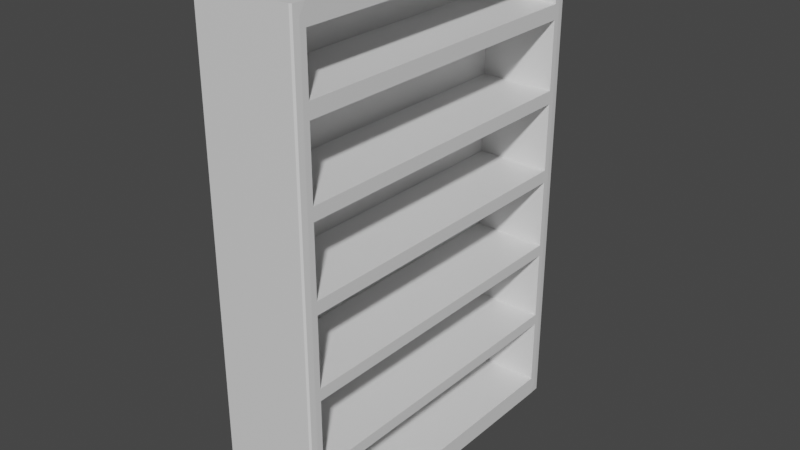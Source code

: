 # Source: Bookshelf.blend  (saved by Blender 2.82.7; exported with 4.5.12 LTS)
import bpy
from mathutils import Matrix  # noqa: F401  (used for matrix-valued properties, if any)

bpy.ops.wm.read_factory_settings(use_empty=True)
scene = bpy.context.scene
scene.name = 'Scene'

# ---- collections
col_collection = bpy.data.collections.new('Collection'); scene.collection.children.link(col_collection)

# ---- materials (node trees are filled in below, after node groups)
mat_material = bpy.data.materials.new('Material')
mat_material.alpha_threshold = 0.0
mat_material.use_transparent_shadow = False
mat_material.line_color = (0.0, 0.0, 0.0, 1.0)

# ---- material node trees
mat_material.use_nodes = True; mat_material.node_tree.nodes.clear()
_N = mat_material.node_tree.nodes; _L = mat_material.node_tree.links
n0 = _N.new('ShaderNodeOutputMaterial'); n0.name = 'Material Output'; n0.location = (300, 300)
n1 = _N.new('ShaderNodeBsdfPrincipled'); n1.name = 'Principled BSDF'; n1.location = (10, 300)
n1.distribution = 'GGX'
n1.subsurface_method = 'BURLEY'
n1.inputs[2].default_value = 0.4
n1.inputs[3].default_value = 1.45
n1.inputs[27].default_value = (0.0, 0.0, 0.0, 1.0)
n1.inputs[28].default_value = 1.0
_L.new(n1.outputs[0], n0.inputs[0])
n0.is_active_output = True

# ---- world
world_world = bpy.data.worlds.new('World'); scene.world = world_world
world_world.use_nodes = True; world_world.node_tree.nodes.clear()
_N = world_world.node_tree.nodes; _L = world_world.node_tree.links
n0 = _N.new('ShaderNodeOutputWorld'); n0.name = 'World Output'; n0.location = (300, 300)
n1 = _N.new('ShaderNodeBackground'); n1.name = 'Background'; n1.location = (10, 300)
n1.inputs[0].default_value = (0.05088, 0.05088, 0.05088, 1.0)
_L.new(n1.outputs[0], n0.inputs[0])
n0.is_active_output = True
world_world.color = (0.05088, 0.05088, 0.05088)
world_world.use_sun_shadow = False
world_world.sun_shadow_jitter_overblur = 0.0

# ---- meshes
me_cube = bpy.data.meshes.new('Cube')
me_cube.from_pydata([(1.0, 0.9212, 0.9212), (1.0, 0.9212, -0.9212), (1.0, -0.9212, 0.9212), (1.0, -0.9212, -0.9212), (-1.0, 1.0, 0.9986), (-1.0, 1.0, -0.9986), (-1.0, -1.0, 0.9986), (-1.0, -1.0, -0.9986), (-1.0, -1.0, -0.7041), (-1.0, -1.0, -0.3521), (-1.0, -1.0, 3.817e-08), (-1.0, -1.0, 0.3521), (-1.0, -1.0, 0.7041), (-1.0, 1.0, 0.7041), (-1.0, 1.0, 0.3521), (-1.0, 1.0, -2.478e-08), (-1.0, 1.0, -0.3521), (-1.0, 1.0, -0.7041), (1.0, 0.9212, 0.6486), (1.0, 0.9212, 0.3243), (1.0, 0.9212, 6.695e-09), (1.0, 0.9212, -0.3243), (1.0, 0.9212, -0.6486), (1.0, -0.9212, 0.6486), (1.0, -0.9212, 0.3243), (1.0, -0.9212, 6.695e-09), (1.0, -0.9212, -0.3243), (1.0, -0.9212, -0.6486), (-1.0, -1.0, -0.6543), (-1.0, 1.0, -0.6543), (1.0, 0.9212, -0.6027), (1.0, -0.9212, -0.6027), (-1.0, -1.0, -0.3007), (-1.0, 1.0, -0.3007), (1.0, 0.9212, -0.277), (1.0, -0.9212, -0.277), (-1.0, -1.0, 0.05553), (-1.0, 1.0, 0.05553), (1.0, 0.9212, 0.05116), (1.0, -0.9212, 0.05116), (-1.0, -1.0, 0.409), (-1.0, 1.0, 0.409), (1.0, 0.9212, 0.3768), (1.0, -0.9212, 0.3768), (-1.0, -1.0, 0.7686), (-1.0, 1.0, 0.7686), (1.0, 0.9212, 0.708), (1.0, -0.9212, 0.708), (-0.5222, 0.9212, -0.6486), (-0.5222, 0.9212, -0.9212), (-0.5222, -0.9212, -0.6486), (-0.5222, -0.9212, -0.9212), (-0.5222, 0.9212, 0.9212), (-0.5222, -0.9212, 0.9212), (-0.5222, 0.9212, -0.3243), (-0.5222, -0.9212, -0.3243), (-0.5222, 0.9212, 7.3e-09), (-0.5222, -0.9212, 7.3e-09), (-0.5222, 0.9212, 0.3243), (-0.5222, -0.9212, 0.3243), (-0.5222, 0.9212, 0.6486), (-0.5222, -0.9212, 0.6486), (-0.5222, 0.9212, -0.6027), (-0.5222, -0.9212, -0.6027), (-0.5222, 0.9212, -0.277), (-0.5222, -0.9212, -0.277), (-0.5222, 0.9212, 0.05116), (-0.5222, -0.9212, 0.05116), (-0.5222, 0.9212, 0.3768), (-0.5222, -0.9212, 0.3768), (-0.5222, 0.9212, 0.708), (-0.5222, -0.9212, 0.708), (0.814, 1.0, -0.9986), (0.814, -1.0, 0.9986), (0.814, -1.0, -0.9986), (0.814, 1.0, 0.9986), (0.814, 1.0, -0.7041), (0.814, 1.0, -0.3521), (0.814, 1.0, -2.478e-08), (0.814, 1.0, 0.3521), (0.814, 1.0, 0.7041), (0.814, -1.0, -0.7041), (0.814, -1.0, -0.3521), (0.814, -1.0, -1.893e-08), (0.814, -1.0, 0.3521), (0.814, -1.0, 0.7041), (0.814, -1.0, -0.6543), (0.814, 1.0, -0.6543), (0.814, -1.0, -0.3007), (0.814, 1.0, -0.3007), (0.814, -1.0, 0.05553), (0.814, 1.0, 0.05553), (0.814, -1.0, 0.409), (0.814, 1.0, 0.409), (0.814, 1.0, 0.7686), (0.814, -1.0, 0.7686), (1.0, 0.9212, 0.9212), (0.9212, 1.0, 0.9986), (1.0, 0.9212, 0.9986), (0.9999, 0.9569, 0.9569), (0.9917, 0.9917, 0.9985), (0.9569, 0.9999, 0.9986), (0.9212, 1.0, -0.9986), (1.0, 0.9212, -0.9212), (1.0, 0.9212, -0.9986), (0.9569, 0.9999, -0.9986), (0.9917, 0.9917, -0.9984), (0.9999, 0.9569, -0.9569), (0.9212, -1.0, 0.9986), (1.0, -0.9212, 0.9212), (1.0, -0.9212, 0.9986), (0.9569, -0.9999, 0.9986), (0.9917, -0.9917, 0.9985), (0.9999, -0.9569, 0.9569), (1.0, -0.9212, -0.9212), (0.9212, -1.0, -0.9986), (1.0, -0.9212, -0.9986), (0.9999, -0.9569, -0.9569), (0.9917, -0.9917, -0.9984), (0.9569, -0.9999, -0.9986), (1.0, 0.9212, 0.6486), (0.9212, 1.0, 0.7041), (0.9999, 0.9569, 0.6738), (0.9917, 0.9917, 0.6982), (0.9569, 0.9999, 0.704), (1.0, 0.9212, 0.3243), (0.9212, 1.0, 0.3521), (0.9999, 0.9569, 0.3369), (0.9917, 0.9917, 0.3491), (0.9569, 0.9999, 0.352), (1.0, 0.9212, 6.695e-09), (0.9212, 1.0, -2.478e-08), (0.9999, 0.9569, -7.568e-09), (0.9917, 0.9917, -2.144e-08), (0.9569, 0.9999, -2.474e-08), (1.0, 0.9212, -0.3243), (0.9212, 1.0, -0.3521), (0.9999, 0.9569, -0.3369), (0.9917, 0.9917, -0.3491), (0.9569, 0.9999, -0.352), (0.9212, 1.0, -0.7041), (1.0, 0.9212, -0.6486), (0.9569, 0.9999, -0.704), (0.9917, 0.9917, -0.6982), (0.9999, 0.9569, -0.6738), (0.9212, -1.0, 0.7041), (1.0, -0.9212, 0.6486), (0.9569, -0.9999, 0.704), (0.9917, -0.9917, 0.6982), (0.9999, -0.9569, 0.6738), (0.9212, -1.0, 0.3521), (1.0, -0.9212, 0.3243), (0.9569, -0.9999, 0.352), (0.9917, -0.9917, 0.3491), (0.9999, -0.9569, 0.3369), (0.9212, -1.0, -2.23e-08), (1.0, -0.9212, 6.695e-09), (0.9569, -0.9999, -2.339e-08), (0.9917, -0.9917, -2.118e-08), (0.9999, -0.9569, -7.565e-09), (0.9212, -1.0, -0.3521), (1.0, -0.9212, -0.3243), (0.9569, -0.9999, -0.352), (0.9917, -0.9917, -0.3491), (0.9999, -0.9569, -0.3369), (1.0, -0.9212, -0.6486), (0.9212, -1.0, -0.7041), (0.9999, -0.9569, -0.6738), (0.9917, -0.9917, -0.6982), (0.9569, -0.9999, -0.704), (0.9212, 1.0, -0.6543), (1.0, 0.9212, -0.6027), (0.9569, 0.9999, -0.6542), (0.9917, 0.9917, -0.6488), (0.9999, 0.9569, -0.6261), (1.0, -0.9212, -0.6027), (0.9212, -1.0, -0.6543), (0.9999, -0.9569, -0.6261), (0.9917, -0.9917, -0.6488), (0.9569, -0.9999, -0.6542), (0.9212, 1.0, -0.3007), (1.0, 0.9212, -0.277), (0.9569, 0.9999, -0.3007), (0.9917, 0.9917, -0.2982), (0.9999, 0.9569, -0.2878), (1.0, -0.9212, -0.277), (0.9212, -1.0, -0.3007), (0.9999, -0.9569, -0.2878), (0.9917, -0.9917, -0.2982), (0.9569, -0.9999, -0.3007), (0.9212, 1.0, 0.05553), (1.0, 0.9212, 0.05116), (0.9569, 0.9999, 0.05553), (0.9917, 0.9917, 0.05507), (0.9999, 0.9569, 0.05314), (1.0, -0.9212, 0.05116), (0.9212, -1.0, 0.05553), (0.9999, -0.9569, 0.05314), (0.9917, -0.9917, 0.05507), (0.9569, -0.9999, 0.05553), (0.9212, 1.0, 0.409), (1.0, 0.9212, 0.3768), (0.9569, 0.9999, 0.4089), (0.9917, 0.9917, 0.4056), (0.9999, 0.9569, 0.3914), (1.0, -0.9212, 0.3768), (0.9212, -1.0, 0.409), (0.9999, -0.9569, 0.3914), (0.9917, -0.9917, 0.4056), (0.9569, -0.9999, 0.4089), (0.9212, 1.0, 0.7686), (1.0, 0.9212, 0.708), (0.9569, 0.9999, 0.7685), (0.9917, 0.9917, 0.7622), (0.9999, 0.9569, 0.7355), (1.0, -0.9212, 0.708), (0.9212, -1.0, 0.7686), (0.9999, -0.9569, 0.7355), (0.9917, -0.9917, 0.7622), (0.9569, -0.9999, 0.7685)], [], [(75, 4, 6, 73), (95, 73, 6, 44), (44, 6, 4, 45), (1, 3, 114, 116, 104, 103), (35, 34, 64, 65), (2, 0, 96, 98, 110, 109), (72, 102, 104, 116, 115, 74), (216, 108, 73, 95), (72, 76, 140, 102), (47, 2, 109, 215), (80, 94, 210, 121), (176, 160, 82, 86), (186, 155, 83, 88), (196, 150, 84, 90), (206, 145, 85, 92), (18, 42, 201, 120), (19, 38, 191, 125), (20, 34, 181, 130), (21, 30, 171, 135), (145, 216, 95, 85), (22, 1, 103, 141), (34, 21, 135, 181), (38, 20, 130, 191), (42, 19, 125, 201), (46, 18, 120, 211), (47, 46, 70, 71), (26, 31, 63, 55), (30, 21, 54, 62), (23, 43, 69, 61), (18, 23, 61, 60), (7, 8, 17, 5), (28, 9, 16, 29), (32, 10, 15, 33), (36, 11, 14, 37), (40, 12, 13, 41), (74, 81, 8, 7), (86, 82, 9, 28), (88, 83, 10, 32), (90, 84, 11, 36), (92, 85, 12, 40), (81, 86, 28, 8), (8, 28, 29, 17), (22, 30, 31, 27), (30, 22, 141, 171), (76, 87, 170, 140), (82, 88, 32, 9), (9, 32, 33, 16), (21, 34, 35, 26), (87, 77, 136, 170), (77, 89, 180, 136), (31, 26, 161, 175), (83, 90, 36, 10), (10, 36, 37, 15), (20, 38, 39, 25), (89, 78, 131, 180), (78, 91, 190, 131), (35, 25, 156, 185), (84, 92, 40, 11), (11, 40, 41, 14), (19, 42, 43, 24), (91, 79, 126, 190), (79, 93, 200, 126), (39, 24, 151, 195), (94, 75, 97, 210), (43, 23, 146, 205), (93, 80, 121, 200), (18, 46, 47, 23), (12, 44, 45, 13), (85, 95, 44, 12), (70, 52, 53, 71), (49, 48, 50, 51), (62, 54, 55, 63), (64, 56, 57, 65), (66, 58, 59, 67), (68, 60, 61, 69), (38, 19, 58, 66), (1, 22, 48, 49), (24, 39, 67, 59), (43, 42, 68, 69), (27, 3, 51, 50), (22, 27, 50, 48), (46, 0, 52, 70), (0, 2, 53, 52), (31, 30, 62, 63), (21, 26, 55, 54), (2, 47, 71, 53), (34, 20, 56, 64), (3, 1, 49, 51), (20, 25, 57, 56), (25, 35, 65, 57), (39, 38, 66, 67), (19, 24, 59, 58), (42, 18, 60, 68), (23, 47, 215, 146), (13, 45, 94, 80), (14, 41, 93, 79), (24, 43, 205, 151), (15, 37, 91, 78), (25, 39, 195, 156), (16, 33, 89, 77), (26, 35, 185, 161), (17, 29, 87, 76), (27, 31, 175, 165), (150, 206, 92, 84), (155, 196, 90, 83), (160, 186, 88, 82), (166, 176, 86, 81), (3, 27, 165, 114), (41, 13, 80, 93), (37, 14, 79, 91), (33, 15, 78, 89), (29, 16, 77, 87), (5, 17, 76, 72), (45, 4, 75, 94), (5, 72, 74, 7), (115, 166, 81, 74), (0, 46, 211, 96), (96, 99, 98), (99, 100, 98), (100, 101, 98), (101, 97, 98), (102, 105, 104), (105, 106, 104), (106, 107, 104), (107, 103, 104), (108, 111, 110), (111, 112, 110), (112, 113, 110), (113, 109, 110), (114, 117, 116), (117, 118, 116), (118, 119, 116), (119, 115, 116), (141, 103, 107, 144), (144, 107, 106, 143), (143, 106, 105, 142), (142, 105, 102, 140), (166, 115, 119, 169), (169, 119, 118, 168), (168, 118, 117, 167), (167, 117, 114, 165), (211, 120, 122, 214), (214, 122, 123, 213), (213, 123, 124, 212), (212, 124, 121, 210), (201, 125, 127, 204), (204, 127, 128, 203), (203, 128, 129, 202), (202, 129, 126, 200), (191, 130, 132, 194), (194, 132, 133, 193), (193, 133, 134, 192), (192, 134, 131, 190), (181, 135, 137, 184), (184, 137, 138, 183), (183, 138, 139, 182), (182, 139, 136, 180), (171, 141, 144, 174), (174, 144, 143, 173), (173, 143, 142, 172), (172, 142, 140, 170), (216, 145, 147, 219), (219, 147, 148, 218), (218, 148, 149, 217), (217, 149, 146, 215), (206, 150, 152, 209), (209, 152, 153, 208), (208, 153, 154, 207), (207, 154, 151, 205), (196, 155, 157, 199), (199, 157, 158, 198), (198, 158, 159, 197), (197, 159, 156, 195), (186, 160, 162, 189), (189, 162, 163, 188), (188, 163, 164, 187), (187, 164, 161, 185), (176, 166, 169, 179), (179, 169, 168, 178), (178, 168, 167, 177), (177, 167, 165, 175), (135, 171, 174, 137), (137, 174, 173, 138), (138, 173, 172, 139), (139, 172, 170, 136), (160, 176, 179, 162), (162, 179, 178, 163), (163, 178, 177, 164), (164, 177, 175, 161), (130, 181, 184, 132), (132, 184, 183, 133), (133, 183, 182, 134), (134, 182, 180, 131), (155, 186, 189, 157), (157, 189, 188, 158), (158, 188, 187, 159), (159, 187, 185, 156), (125, 191, 194, 127), (127, 194, 193, 128), (128, 193, 192, 129), (129, 192, 190, 126), (150, 196, 199, 152), (152, 199, 198, 153), (153, 198, 197, 154), (154, 197, 195, 151), (120, 201, 204, 122), (122, 204, 203, 123), (123, 203, 202, 124), (124, 202, 200, 121), (145, 206, 209, 147), (147, 209, 208, 148), (148, 208, 207, 149), (149, 207, 205, 146), (96, 211, 214, 99), (99, 214, 213, 100), (100, 213, 212, 101), (101, 212, 210, 97), (108, 216, 219, 111), (111, 219, 218, 112), (112, 218, 217, 113), (113, 217, 215, 109), (98, 97, 75, 73, 108, 110)])
_uv = me_cube.uv_layers.new(name='UVMap')
_uv.uv.foreach_set('vector', [0.6482, 0.5, 0.875, 0.5, 0.875, 0.75, 0.6482, 0.75, 0.5924, 0.7732, 0.625, 0.7732, 0.625, 1.0, 0.5924, 1.0, 0.5924, 0.0, 0.625, 0.0, 0.625, 0.25, 0.5924, 0.25, 0.3848, 0.5098, 0.3848, 0.7402, 0.3848, 0.7402, 0.375, 0.7402, 0.375, 0.5098, 0.3848, 0.5098, 0.4672, 0.7402, 0.4672, 0.5098, 0.4672, 0.5098, 0.4672, 0.7402, 0.6152, 0.7402, 0.6152, 0.5098, 0.6152, 0.5098, 0.625, 0.5098, 0.625, 0.7402, 0.6152, 0.7402, 0.3518, 0.5, 0.3652, 0.5, 0.375, 0.5098, 0.375, 0.7402, 0.3652, 0.75, 0.3518, 0.75, 0.5924, 0.7598, 0.625, 0.7598, 0.625, 0.7732, 0.5924, 0.7732, 0.375, 0.4768, 0.4167, 0.4768, 0.4167, 0.4902, 0.375, 0.4902, 0.5851, 0.7402, 0.6152, 0.7402, 0.6152, 0.7402, 0.5851, 0.7402, 0.5833, 0.4768, 0.5924, 0.4768, 0.5924, 0.4902, 0.5833, 0.4902, 0.4226, 0.7598, 0.4583, 0.7598, 0.4583, 0.7732, 0.4226, 0.7732, 0.4644, 0.7598, 0.5, 0.7598, 0.5, 0.7732, 0.4644, 0.7732, 0.5066, 0.7598, 0.5417, 0.7598, 0.5417, 0.7732, 0.5066, 0.7732, 0.5484, 0.7598, 0.5833, 0.7598, 0.5833, 0.7732, 0.5484, 0.7732, 0.5768, 0.5098, 0.5446, 0.5098, 0.5446, 0.5098, 0.5768, 0.5098, 0.5384, 0.5098, 0.5061, 0.5098, 0.5061, 0.5098, 0.5384, 0.5098, 0.5, 0.5098, 0.4672, 0.5098, 0.4672, 0.5098, 0.5, 0.5098, 0.4616, 0.5098, 0.4287, 0.5098, 0.4287, 0.5098, 0.4616, 0.5098, 0.5833, 0.7598, 0.5924, 0.7598, 0.5924, 0.7732, 0.5833, 0.7732, 0.4232, 0.5098, 0.3848, 0.5098, 0.3848, 0.5098, 0.4232, 0.5098, 0.4672, 0.5098, 0.4616, 0.5098, 0.4616, 0.5098, 0.4672, 0.5098, 0.5061, 0.5098, 0.5, 0.5098, 0.5, 0.5098, 0.5061, 0.5098, 0.5446, 0.5098, 0.5384, 0.5098, 0.5384, 0.5098, 0.5446, 0.5098, 0.5851, 0.5098, 0.5768, 0.5098, 0.5768, 0.5098, 0.5851, 0.5098, 0.5851, 0.7402, 0.5851, 0.5098, 0.5851, 0.5098, 0.5851, 0.7402, 0.4616, 0.7402, 0.4287, 0.7402, 0.4287, 0.7402, 0.4616, 0.7402, 0.4287, 0.5098, 0.4616, 0.5098, 0.4616, 0.5098, 0.4287, 0.5098, 0.5768, 0.7402, 0.5446, 0.7402, 0.5446, 0.7402, 0.5768, 0.7402, 0.5768, 0.5098, 0.5768, 0.7402, 0.5768, 0.7402, 0.5768, 0.5098, 0.375, 0.0, 0.4167, 0.0, 0.4167, 0.25, 0.375, 0.25, 0.4226, 0.0, 0.4583, 0.0, 0.4583, 0.25, 0.4226, 0.25, 0.4644, 0.0, 0.5, 0.0, 0.5, 0.25, 0.4644, 0.25, 0.5066, 0.0, 0.5417, 0.0, 0.5417, 0.25, 0.5066, 0.25, 0.5484, 0.0, 0.5833, 0.0, 0.5833, 0.25, 0.5484, 0.25, 0.375, 0.7732, 0.4167, 0.7732, 0.4167, 1.0, 0.375, 1.0, 0.4226, 0.7732, 0.4583, 0.7732, 0.4583, 1.0, 0.4226, 1.0, 0.4644, 0.7732, 0.5, 0.7732, 0.5, 1.0, 0.4644, 1.0, 0.5066, 0.7732, 0.5417, 0.7732, 0.5417, 1.0, 0.5066, 1.0, 0.5484, 0.7732, 0.5833, 0.7732, 0.5833, 1.0, 0.5484, 1.0, 0.4167, 0.7732, 0.4226, 0.7732, 0.4226, 1.0, 0.4167, 1.0, 0.4167, 0.0, 0.4226, 0.0, 0.4226, 0.25, 0.4167, 0.25, 0.4232, 0.5098, 0.4287, 0.5098, 0.4287, 0.7402, 0.4232, 0.7402, 0.4287, 0.5098, 0.4232, 0.5098, 0.4232, 0.5098, 0.4287, 0.5098, 0.4167, 0.4768, 0.4226, 0.4768, 0.4226, 0.4902, 0.4167, 0.4902, 0.4583, 0.7732, 0.4644, 0.7732, 0.4644, 1.0, 0.4583, 1.0, 0.4583, 0.0, 0.4644, 0.0, 0.4644, 0.25, 0.4583, 0.25, 0.4616, 0.5098, 0.4672, 0.5098, 0.4672, 0.7402, 0.4616, 0.7402, 0.4226, 0.4768, 0.4583, 0.4768, 0.4583, 0.4902, 0.4226, 0.4902, 0.4583, 0.4768, 0.4644, 0.4768, 0.4644, 0.4902, 0.4583, 0.4902, 0.4287, 0.7402, 0.4616, 0.7402, 0.4616, 0.7402, 0.4287, 0.7402, 0.5, 0.7732, 0.5066, 0.7732, 0.5066, 1.0, 0.5, 1.0, 0.5, 0.0, 0.5066, 0.0, 0.5066, 0.25, 0.5, 0.25, 0.5, 0.5098, 0.5061, 0.5098, 0.5061, 0.7402, 0.5, 0.7402, 0.4644, 0.4768, 0.5, 0.4768, 0.5, 0.4902, 0.4644, 0.4902, 0.5, 0.4768, 0.5066, 0.4768, 0.5066, 0.4902, 0.5, 0.4902, 0.4672, 0.7402, 0.5, 0.7402, 0.5, 0.7402, 0.4672, 0.7402, 0.5417, 0.7732, 0.5484, 0.7732, 0.5484, 1.0, 0.5417, 1.0, 0.5417, 0.0, 0.5484, 0.0, 0.5484, 0.25, 0.5417, 0.25, 0.5384, 0.5098, 0.5446, 0.5098, 0.5446, 0.7402, 0.5384, 0.7402, 0.5066, 0.4768, 0.5417, 0.4768, 0.5417, 0.4902, 0.5066, 0.4902, 0.5417, 0.4768, 0.5484, 0.4768, 0.5484, 0.4902, 0.5417, 0.4902, 0.5061, 0.7402, 0.5384, 0.7402, 0.5384, 0.7402, 0.5061, 0.7402, 0.5924, 0.4768, 0.625, 0.4768, 0.625, 0.4902, 0.5924, 0.4902, 0.5446, 0.7402, 0.5768, 0.7402, 0.5768, 0.7402, 0.5446, 0.7402, 0.5484, 0.4768, 0.5833, 0.4768, 0.5833, 0.4902, 0.5484, 0.4902, 0.5768, 0.5098, 0.5851, 0.5098, 0.5851, 0.7402, 0.5768, 0.7402, 0.5833, 0.0, 0.5924, 0.0, 0.5924, 0.25, 0.5833, 0.25, 0.5833, 0.7732, 0.5924, 0.7732, 0.5924, 1.0, 0.5833, 1.0, 0.5851, 0.5098, 0.6152, 0.5098, 0.6152, 0.7402, 0.5851, 0.7402, 0.3848, 0.5098, 0.4232, 0.5098, 0.4232, 0.7402, 0.3848, 0.7402, 0.4287, 0.5098, 0.4616, 0.5098, 0.4616, 0.7402, 0.4287, 0.7402, 0.4672, 0.5098, 0.5, 0.5098, 0.5, 0.7402, 0.4672, 0.7402, 0.5061, 0.5098, 0.5384, 0.5098, 0.5384, 0.7402, 0.5061, 0.7402, 0.5446, 0.5098, 0.5768, 0.5098, 0.5768, 0.7402, 0.5446, 0.7402, 0.5061, 0.5098, 0.5384, 0.5098, 0.5384, 0.5098, 0.5061, 0.5098, 0.3848, 0.5098, 0.4232, 0.5098, 0.4232, 0.5098, 0.3848, 0.5098, 0.5384, 0.7402, 0.5061, 0.7402, 0.5061, 0.7402, 0.5384, 0.7402, 0.5446, 0.7402, 0.5446, 0.5098, 0.5446, 0.5098, 0.5446, 0.7402, 0.4232, 0.7402, 0.3848, 0.7402, 0.3848, 0.7402, 0.4232, 0.7402, 0.4232, 0.5098, 0.4232, 0.7402, 0.4232, 0.7402, 0.4232, 0.5098, 0.5851, 0.5098, 0.6152, 0.5098, 0.6152, 0.5098, 0.5851, 0.5098, 0.6152, 0.5098, 0.6152, 0.7402, 0.6152, 0.7402, 0.6152, 0.5098, 0.4287, 0.7402, 0.4287, 0.5098, 0.4287, 0.5098, 0.4287, 0.7402, 0.4616, 0.5098, 0.4616, 0.7402, 0.4616, 0.7402, 0.4616, 0.5098, 0.6152, 0.7402, 0.5851, 0.7402, 0.5851, 0.7402, 0.6152, 0.7402, 0.4672, 0.5098, 0.5, 0.5098, 0.5, 0.5098, 0.4672, 0.5098, 0.3848, 0.7402, 0.3848, 0.5098, 0.3848, 0.5098, 0.3848, 0.7402, 0.5, 0.5098, 0.5, 0.7402, 0.5, 0.7402, 0.5, 0.5098, 0.5, 0.7402, 0.4672, 0.7402, 0.4672, 0.7402, 0.5, 0.7402, 0.5061, 0.7402, 0.5061, 0.5098, 0.5061, 0.5098, 0.5061, 0.7402, 0.5384, 0.5098, 0.5384, 0.7402, 0.5384, 0.7402, 0.5384, 0.5098, 0.5446, 0.5098, 0.5768, 0.5098, 0.5768, 0.5098, 0.5446, 0.5098, 0.5768, 0.7402, 0.5851, 0.7402, 0.5851, 0.7402, 0.5768, 0.7402, 0.5833, 0.25, 0.5924, 0.25, 0.5924, 0.4768, 0.5833, 0.4768, 0.5417, 0.25, 0.5484, 0.25, 0.5484, 0.4768, 0.5417, 0.4768, 0.5384, 0.7402, 0.5446, 0.7402, 0.5446, 0.7402, 0.5384, 0.7402, 0.5, 0.25, 0.5066, 0.25, 0.5066, 0.4768, 0.5, 0.4768, 0.5, 0.7402, 0.5061, 0.7402, 0.5061, 0.7402, 0.5, 0.7402, 0.4583, 0.25, 0.4644, 0.25, 0.4644, 0.4768, 0.4583, 0.4768, 0.4616, 0.7402, 0.4672, 0.7402, 0.4672, 0.7402, 0.4616, 0.7402, 0.4167, 0.25, 0.4226, 0.25, 0.4226, 0.4768, 0.4167, 0.4768, 0.4232, 0.7402, 0.4287, 0.7402, 0.4287, 0.7402, 0.4232, 0.7402, 0.5417, 0.7598, 0.5484, 0.7598, 0.5484, 0.7732, 0.5417, 0.7732, 0.5, 0.7598, 0.5066, 0.7598, 0.5066, 0.7732, 0.5, 0.7732, 0.4583, 0.7598, 0.4644, 0.7598, 0.4644, 0.7732, 0.4583, 0.7732, 0.4167, 0.7598, 0.4226, 0.7598, 0.4226, 0.7732, 0.4167, 0.7732, 0.3848, 0.7402, 0.4232, 0.7402, 0.4232, 0.7402, 0.3848, 0.7402, 0.5484, 0.25, 0.5833, 0.25, 0.5833, 0.4768, 0.5484, 0.4768, 0.5066, 0.25, 0.5417, 0.25, 0.5417, 0.4768, 0.5066, 0.4768, 0.4644, 0.25, 0.5, 0.25, 0.5, 0.4768, 0.4644, 0.4768, 0.4226, 0.25, 0.4583, 0.25, 0.4583, 0.4768, 0.4226, 0.4768, 0.375, 0.25, 0.4167, 0.25, 0.4167, 0.4768, 0.375, 0.4768, 0.5924, 0.25, 0.625, 0.25, 0.625, 0.4768, 0.5924, 0.4768, 0.125, 0.5, 0.3518, 0.5, 0.3518, 0.75, 0.125, 0.75, 0.375, 0.7598, 0.4167, 0.7598, 0.4167, 0.7732, 0.375, 0.7732, 0.6152, 0.5098, 0.5851, 0.5098, 0.5851, 0.5098, 0.6152, 0.5098, 0.6152, 0.5098, 0.6196, 0.5054, 0.625, 0.5098, 0.6196, 0.5054, 0.624, 0.501, 0.625, 0.5098, 0.624, 0.501, 0.625, 0.5, 0.625, 0.5098, 0.625, 0.5, 0.625, 0.5, 0.625, 0.5098, 0.375, 0.4902, 0.375, 0.4946, 0.375, 0.5, 0.375, 0.4946, 0.375, 0.499, 0.375, 0.5, 0.375, 0.499, 0.3811, 0.5, 0.375, 0.5, 0.3811, 0.5, 0.3861, 0.5, 0.375, 0.5, 0.625, 0.7598, 0.625, 0.7554, 0.625, 0.75, 0.625, 0.7554, 0.625, 0.751, 0.625, 0.75, 0.625, 0.751, 0.6189, 0.75, 0.625, 0.75, 0.6189, 0.75, 0.6139, 0.75, 0.625, 0.75, 0.3848, 0.7402, 0.3804, 0.7446, 0.375, 0.7402, 0.3804, 0.7446, 0.376, 0.749, 0.375, 0.7402, 0.376, 0.749, 0.375, 0.75, 0.375, 0.7402, 0.375, 0.75, 0.375, 0.75, 0.375, 0.7402, 0.4232, 0.5098, 0.3848, 0.5098, 0.3804, 0.5054, 0.4203, 0.5054, 0.4203, 0.5054, 0.3804, 0.5054, 0.3762, 0.5, 0.417, 0.5, 0.417, 0.5, 0.3762, 0.5, 0.375, 0.4946, 0.4167, 0.4946, 0.4167, 0.4946, 0.375, 0.4946, 0.375, 0.4902, 0.4167, 0.4902, 0.4167, 0.7598, 0.375, 0.7598, 0.375, 0.7554, 0.4167, 0.7554, 0.4167, 0.7554, 0.375, 0.7554, 0.3762, 0.75, 0.417, 0.75, 0.417, 0.75, 0.3762, 0.75, 0.3804, 0.7446, 0.4203, 0.7446, 0.4203, 0.7446, 0.3804, 0.7446, 0.3848, 0.7402, 0.4232, 0.7402, 0.5851, 0.5098, 0.5768, 0.5098, 0.5797, 0.5054, 0.5884, 0.5054, 0.5884, 0.5054, 0.5797, 0.5054, 0.583, 0.5, 0.592, 0.5, 0.592, 0.5, 0.583, 0.5, 0.5833, 0.4946, 0.5924, 0.4946, 0.5924, 0.4946, 0.5833, 0.4946, 0.5833, 0.4902, 0.5924, 0.4902, 0.5446, 0.5098, 0.5384, 0.5098, 0.5399, 0.5054, 0.5463, 0.5054, 0.5463, 0.5054, 0.5399, 0.5054, 0.5415, 0.5, 0.5482, 0.5, 0.5482, 0.5, 0.5415, 0.5, 0.5417, 0.4946, 0.5484, 0.4946, 0.5484, 0.4946, 0.5417, 0.4946, 0.5417, 0.4902, 0.5484, 0.4902, 0.5061, 0.5098, 0.5, 0.5098, 0.5, 0.5054, 0.5063, 0.5054, 0.5063, 0.5054, 0.5, 0.5054, 0.5, 0.5, 0.5065, 0.5, 0.5065, 0.5, 0.5, 0.5, 0.5, 0.4946, 0.5066, 0.4946, 0.5066, 0.4946, 0.5, 0.4946, 0.5, 0.4902, 0.5066, 0.4902, 0.4672, 0.5098, 0.4616, 0.5098, 0.4601, 0.5054, 0.4659, 0.5054, 0.4659, 0.5054, 0.4601, 0.5054, 0.4585, 0.5, 0.4646, 0.5, 0.4646, 0.5, 0.4585, 0.5, 0.4583, 0.4946, 0.4644, 0.4946, 0.4644, 0.4946, 0.4583, 0.4946, 0.4583, 0.4902, 0.4644, 0.4902, 0.4287, 0.5098, 0.4232, 0.5098, 0.4203, 0.5054, 0.4259, 0.5054, 0.4259, 0.5054, 0.4203, 0.5054, 0.417, 0.5, 0.4229, 0.5, 0.4229, 0.5, 0.417, 0.5, 0.4167, 0.4946, 0.4226, 0.4946, 0.4226, 0.4946, 0.4167, 0.4946, 0.4167, 0.4902, 0.4226, 0.4902, 0.5924, 0.7598, 0.5833, 0.7598, 0.5833, 0.7554, 0.5924, 0.7554, 0.5924, 0.7554, 0.5833, 0.7554, 0.583, 0.75, 0.592, 0.75, 0.592, 0.75, 0.583, 0.75, 0.5797, 0.7446, 0.5884, 0.7446, 0.5884, 0.7446, 0.5797, 0.7446, 0.5768, 0.7402, 0.5851, 0.7402, 0.5484, 0.7598, 0.5417, 0.7598, 0.5417, 0.7554, 0.5484, 0.7554, 0.5484, 0.7554, 0.5417, 0.7554, 0.5415, 0.75, 0.5482, 0.75, 0.5482, 0.75, 0.5415, 0.75, 0.5399, 0.7446, 0.5463, 0.7446, 0.5463, 0.7446, 0.5399, 0.7446, 0.5384, 0.7402, 0.5446, 0.7402, 0.5066, 0.7598, 0.5, 0.7598, 0.5, 0.7554, 0.5066, 0.7554, 0.5066, 0.7554, 0.5, 0.7554, 0.5, 0.75, 0.5065, 0.75, 0.5065, 0.75, 0.5, 0.75, 0.5, 0.7446, 0.5063, 0.7446, 0.5063, 0.7446, 0.5, 0.7446, 0.5, 0.7402, 0.5061, 0.7402, 0.4644, 0.7598, 0.4583, 0.7598, 0.4583, 0.7554, 0.4644, 0.7554, 0.4644, 0.7554, 0.4583, 0.7554, 0.4585, 0.75, 0.4646, 0.75, 0.4646, 0.75, 0.4585, 0.75, 0.4601, 0.7446, 0.4659, 0.7446, 0.4659, 0.7446, 0.4601, 0.7446, 0.4616, 0.7402, 0.4672, 0.7402, 0.4226, 0.7598, 0.4167, 0.7598, 0.4167, 0.7554, 0.4226, 0.7554, 0.4226, 0.7554, 0.4167, 0.7554, 0.417, 0.75, 0.4229, 0.75, 0.4229, 0.75, 0.417, 0.75, 0.4203, 0.7446, 0.4259, 0.7446, 0.4259, 0.7446, 0.4203, 0.7446, 0.4232, 0.7402, 0.4287, 0.7402, 0.4616, 0.5098, 0.4287, 0.5098, 0.4259, 0.5054, 0.4601, 0.5054, 0.4601, 0.5054, 0.4259, 0.5054, 0.4229, 0.5, 0.4585, 0.5, 0.4585, 0.5, 0.4229, 0.5, 0.4226, 0.4946, 0.4583, 0.4946, 0.4583, 0.4946, 0.4226, 0.4946, 0.4226, 0.4902, 0.4583, 0.4902, 0.4583, 0.7598, 0.4226, 0.7598, 0.4226, 0.7554, 0.4583, 0.7554, 0.4583, 0.7554, 0.4226, 0.7554, 0.4229, 0.75, 0.4585, 0.75, 0.4585, 0.75, 0.4229, 0.75, 0.4259, 0.7446, 0.4601, 0.7446, 0.4601, 0.7446, 0.4259, 0.7446, 0.4287, 0.7402, 0.4616, 0.7402, 0.5, 0.5098, 0.4672, 0.5098, 0.4659, 0.5054, 0.5, 0.5054, 0.5, 0.5054, 0.4659, 0.5054, 0.4646, 0.5, 0.5, 0.5, 0.5, 0.5, 0.4646, 0.5, 0.4644, 0.4946, 0.5, 0.4946, 0.5, 0.4946, 0.4644, 0.4946, 0.4644, 0.4902, 0.5, 0.4902, 0.5, 0.7598, 0.4644, 0.7598, 0.4644, 0.7554, 0.5, 0.7554, 0.5, 0.7554, 0.4644, 0.7554, 0.4646, 0.75, 0.5, 0.75, 0.5, 0.75, 0.4646, 0.75, 0.4659, 0.7446, 0.5, 0.7446, 0.5, 0.7446, 0.4659, 0.7446, 0.4672, 0.7402, 0.5, 0.7402, 0.5384, 0.5098, 0.5061, 0.5098, 0.5063, 0.5054, 0.5399, 0.5054, 0.5399, 0.5054, 0.5063, 0.5054, 0.5065, 0.5, 0.5415, 0.5, 0.5415, 0.5, 0.5065, 0.5, 0.5066, 0.4946, 0.5417, 0.4946, 0.5417, 0.4946, 0.5066, 0.4946, 0.5066, 0.4902, 0.5417, 0.4902, 0.5417, 0.7598, 0.5066, 0.7598, 0.5066, 0.7554, 0.5417, 0.7554, 0.5417, 0.7554, 0.5066, 0.7554, 0.5065, 0.75, 0.5415, 0.75, 0.5415, 0.75, 0.5065, 0.75, 0.5063, 0.7446, 0.5399, 0.7446, 0.5399, 0.7446, 0.5063, 0.7446, 0.5061, 0.7402, 0.5384, 0.7402, 0.5768, 0.5098, 0.5446, 0.5098, 0.5463, 0.5054, 0.5797, 0.5054, 0.5797, 0.5054, 0.5463, 0.5054, 0.5482, 0.5, 0.583, 0.5, 0.583, 0.5, 0.5482, 0.5, 0.5484, 0.4946, 0.5833, 0.4946, 0.5833, 0.4946, 0.5484, 0.4946, 0.5484, 0.4902, 0.5833, 0.4902, 0.5833, 0.7598, 0.5484, 0.7598, 0.5484, 0.7554, 0.5833, 0.7554, 0.5833, 0.7554, 0.5484, 0.7554, 0.5482, 0.75, 0.583, 0.75, 0.583, 0.75, 0.5482, 0.75, 0.5463, 0.7446, 0.5797, 0.7446, 0.5797, 0.7446, 0.5463, 0.7446, 0.5446, 0.7402, 0.5768, 0.7402, 0.6152, 0.5098, 0.5851, 0.5098, 0.5884, 0.5054, 0.6196, 0.5054, 0.6196, 0.5054, 0.5884, 0.5054, 0.592, 0.5, 0.6238, 0.5, 0.6238, 0.5, 0.592, 0.5, 0.5924, 0.4946, 0.625, 0.4946, 0.625, 0.4946, 0.5924, 0.4946, 0.5924, 0.4902, 0.625, 0.4902, 0.625, 0.7598, 0.5924, 0.7598, 0.5924, 0.7554, 0.625, 0.7554, 0.625, 0.7554, 0.5924, 0.7554, 0.592, 0.75, 0.6238, 0.75, 0.6238, 0.75, 0.592, 0.75, 0.5884, 0.7446, 0.6196, 0.7446, 0.6196, 0.7446, 0.5884, 0.7446, 0.5851, 0.7402, 0.6152, 0.7402, 0.625, 0.5098, 0.6348, 0.5, 0.6482, 0.5, 0.6482, 0.75, 0.6348, 0.75, 0.625, 0.7402])
me_cube.materials.append(mat_material)
me_cube.use_remesh_preserve_volume = False
me_cube.use_remesh_preserve_attributes = False
me_cube.use_mirror_vertex_groups = False
me_cube.update()

# ---- objects
ob_bookshelf = bpy.data.objects.new('Bookshelf', me_cube)

# ---- transforms, parenting, visibility, modifiers, constraints
ob_bookshelf.location = (0.0, 0.0, 10.53)
ob_bookshelf.scale = (1.995, 6.974, 10.08)
ob_bookshelf.lock_rotations_4d = False
ob_bookshelf.empty_display_type = 'ARROWS'
ob_bookshelf.lineart.crease_threshold = 0.0

# ---- collection membership
col_collection.objects.link(ob_bookshelf)

# ---- scene / render settings (as saved in the file)
scene.frame_start = 1; scene.frame_end = 250; scene.frame_set(1)
scene.render.engine = 'BLENDER_EEVEE_NEXT'
scene.cycles.use_denoising = False
scene.cycles.samples = 128
scene.cycles.sampling_pattern = 'TABULATED_SOBOL'
scene.cycles.use_adaptive_sampling = False
scene.cycles.use_light_tree = False
scene.view_settings.view_transform = 'Filmic'
bpy.context.view_layer.update()

# ---- added for rendering (the .blend has no active camera and no usable light): camera, sun
cam_auto = bpy.data.cameras.new('AutoCamera')
cam_auto.lens = 50.0
cam_auto.sensor_width = 36.0
cam_auto.clip_end = 1000.0
ob_auto_camera = bpy.data.objects.new('AutoCamera', cam_auto)
scene.collection.objects.link(ob_auto_camera)
ob_auto_camera.location = (22.9588, -27.5506, 28.9011)
ob_auto_camera.rotation_euler = (1.09748, -7.21219e-08, 0.694738)
scene.camera = ob_auto_camera
light_auto_sun = bpy.data.lights.new('AutoSun', 'SUN')
light_auto_sun.energy = 3.0
light_auto_sun.angle = 0.0523599
ob_auto_sun = bpy.data.objects.new('AutoSun', light_auto_sun)
scene.collection.objects.link(ob_auto_sun)
ob_auto_sun.rotation_euler = (0.872665, 0.174533, 0.523599)
bpy.context.view_layer.update()
